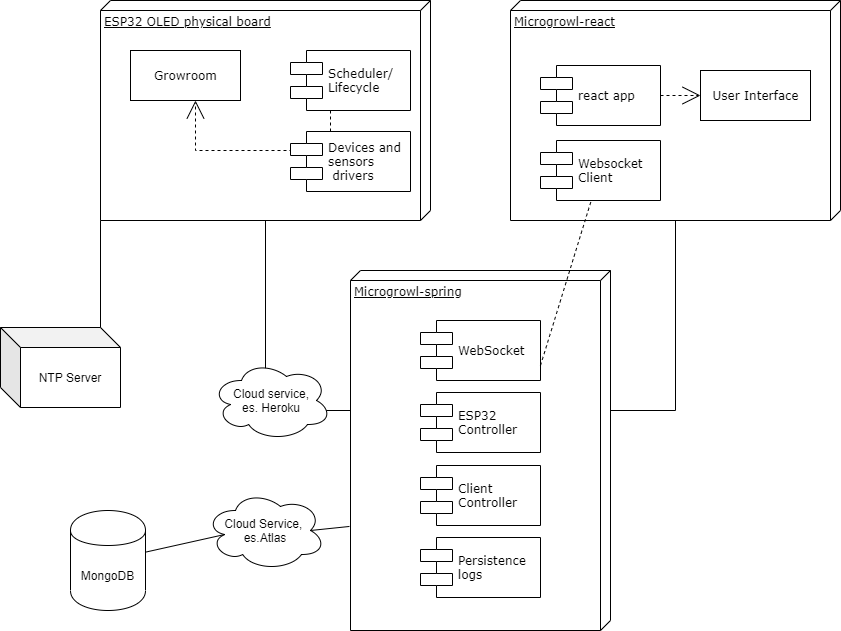

The diagram above was exported from draw.io. Its source (the exported page's mxGraphModel, read from the mxfile embedded in the PNG):
<mxGraphModel dx="1422" dy="745" grid="1" gridSize="10" guides="1" tooltips="1" connect="1" arrows="1" fold="1" page="1" pageScale="1" pageWidth="1100" pageHeight="850" background="#ffffff" math="0" shadow="0">
  <root>
    <mxCell id="0" />
    <mxCell id="1" parent="0" />
    <mxCell id="39150e848f15840c-1" value="ESP32 OLED physical board" style="verticalAlign=top;align=left;spacingTop=8;spacingLeft=2;spacingRight=12;shape=cube;size=10;direction=south;fontStyle=4;html=1;rounded=0;shadow=0;comic=0;labelBackgroundColor=none;strokeWidth=1;fontFamily=Verdana;fontSize=12" parent="1" vertex="1">
      <mxGeometry x="120" y="70" width="330" height="220" as="geometry" />
    </mxCell>
    <mxCell id="39150e848f15840c-2" value="Microgrowl-react" style="verticalAlign=top;align=left;spacingTop=8;spacingLeft=2;spacingRight=12;shape=cube;size=10;direction=south;fontStyle=4;html=1;rounded=0;shadow=0;comic=0;labelBackgroundColor=none;strokeWidth=1;fontFamily=Verdana;fontSize=12" parent="1" vertex="1">
      <mxGeometry x="530" y="70" width="330" height="220" as="geometry" />
    </mxCell>
    <mxCell id="39150e848f15840c-3" value="Microgrowl-spring" style="verticalAlign=top;align=left;spacingTop=8;spacingLeft=2;spacingRight=12;shape=cube;size=10;direction=south;fontStyle=4;html=1;rounded=0;shadow=0;comic=0;labelBackgroundColor=none;strokeWidth=1;fontFamily=Verdana;fontSize=12" parent="1" vertex="1">
      <mxGeometry x="370" y="340" width="260" height="360" as="geometry" />
    </mxCell>
    <mxCell id="39150e848f15840c-4" value="Growroom" style="html=1;rounded=0;shadow=0;comic=0;labelBackgroundColor=none;strokeWidth=1;fontFamily=Verdana;fontSize=12;align=center;" parent="1" vertex="1">
      <mxGeometry x="150" y="120" width="110" height="50" as="geometry" />
    </mxCell>
    <mxCell id="39150e848f15840c-5" value="Scheduler/&lt;br&gt;Lifecycle" style="shape=component;align=left;spacingLeft=36;rounded=0;shadow=0;comic=0;labelBackgroundColor=none;strokeWidth=1;fontFamily=Verdana;fontSize=12;html=1;" parent="1" vertex="1">
      <mxGeometry x="310" y="120" width="120" height="60" as="geometry" />
    </mxCell>
    <mxCell id="39150e848f15840c-7" value="react app" style="shape=component;align=left;spacingLeft=36;rounded=0;shadow=0;comic=0;labelBackgroundColor=none;strokeWidth=1;fontFamily=Verdana;fontSize=12;html=1;" parent="1" vertex="1">
      <mxGeometry x="560" y="135" width="120" height="60" as="geometry" />
    </mxCell>
    <mxCell id="39150e848f15840c-8" value="User Interface" style="html=1;rounded=0;shadow=0;comic=0;labelBackgroundColor=none;strokeWidth=1;fontFamily=Verdana;fontSize=12;align=center;" parent="1" vertex="1">
      <mxGeometry x="720" y="140" width="110" height="50" as="geometry" />
    </mxCell>
    <mxCell id="39150e848f15840c-10" value="ESP32&lt;br&gt;Controller" style="shape=component;align=left;spacingLeft=36;rounded=0;shadow=0;comic=0;labelBackgroundColor=none;strokeWidth=1;fontFamily=Verdana;fontSize=12;html=1;" parent="1" vertex="1">
      <mxGeometry x="440" y="462" width="120" height="60" as="geometry" />
    </mxCell>
    <mxCell id="39150e848f15840c-15" style="edgeStyle=orthogonalEdgeStyle;rounded=0;html=1;labelBackgroundColor=none;startArrow=none;startFill=0;startSize=8;endArrow=open;endFill=0;endSize=16;fontFamily=Verdana;fontSize=12;dashed=1;" parent="1" source="39150e848f15840c-5" target="39150e848f15840c-4" edge="1">
      <mxGeometry relative="1" as="geometry">
        <Array as="points">
          <mxPoint x="350" y="220" />
          <mxPoint x="215" y="220" />
        </Array>
      </mxGeometry>
    </mxCell>
    <mxCell id="39150e848f15840c-16" style="edgeStyle=orthogonalEdgeStyle;rounded=0;html=1;dashed=1;labelBackgroundColor=none;startArrow=none;startFill=0;startSize=8;endArrow=open;endFill=0;endSize=16;fontFamily=Verdana;fontSize=12;" parent="1" source="39150e848f15840c-7" target="39150e848f15840c-8" edge="1">
      <mxGeometry relative="1" as="geometry" />
    </mxCell>
    <mxCell id="39150e848f15840c-17" style="edgeStyle=orthogonalEdgeStyle;rounded=0;html=1;labelBackgroundColor=none;startArrow=none;startFill=0;startSize=8;endArrow=none;endFill=0;endSize=16;fontFamily=Verdana;fontSize=12;" parent="1" source="39150e848f15840c-3" target="39150e848f15840c-2" edge="1">
      <mxGeometry relative="1" as="geometry">
        <Array as="points">
          <mxPoint x="695" y="480" />
        </Array>
      </mxGeometry>
    </mxCell>
    <mxCell id="39150e848f15840c-18" style="edgeStyle=orthogonalEdgeStyle;rounded=0;html=1;labelBackgroundColor=none;startArrow=none;startFill=0;startSize=8;endArrow=none;endFill=0;endSize=16;fontFamily=Verdana;fontSize=12;" parent="1" source="39150e848f15840c-3" target="39150e848f15840c-1" edge="1">
      <mxGeometry relative="1" as="geometry">
        <Array as="points">
          <mxPoint x="285" y="480" />
        </Array>
      </mxGeometry>
    </mxCell>
    <mxCell id="ODyyh3FawnDtJHMhlLrQ-1" value="Client&lt;br&gt;Controller" style="shape=component;align=left;spacingLeft=36;rounded=0;shadow=0;comic=0;labelBackgroundColor=none;strokeWidth=1;fontFamily=Verdana;fontSize=12;html=1;" parent="1" vertex="1">
      <mxGeometry x="440" y="535" width="120" height="60" as="geometry" />
    </mxCell>
    <mxCell id="ODyyh3FawnDtJHMhlLrQ-2" value="Persistence&lt;br&gt;logs" style="shape=component;align=left;spacingLeft=36;rounded=0;shadow=0;comic=0;labelBackgroundColor=none;strokeWidth=1;fontFamily=Verdana;fontSize=12;html=1;" parent="1" vertex="1">
      <mxGeometry x="440" y="607" width="120" height="60" as="geometry" />
    </mxCell>
    <mxCell id="SgDSaS3B3n2Pm0Yo2a9R-1" value="MongoDB" style="shape=cylinder;whiteSpace=wrap;html=1;boundedLbl=1;backgroundOutline=1;" vertex="1" parent="1">
      <mxGeometry x="90" y="580" width="75" height="100" as="geometry" />
    </mxCell>
    <mxCell id="SgDSaS3B3n2Pm0Yo2a9R-6" value="NTP Server" style="shape=cube;whiteSpace=wrap;html=1;boundedLbl=1;backgroundOutline=1;darkOpacity=0.05;darkOpacity2=0.1;" vertex="1" parent="1">
      <mxGeometry x="20" y="397" width="120" height="80" as="geometry" />
    </mxCell>
    <mxCell id="SgDSaS3B3n2Pm0Yo2a9R-7" value="" style="endArrow=none;html=1;exitX=0;exitY=0;exitDx=100;exitDy=0;exitPerimeter=0;entryX=1;entryY=1;entryDx=0;entryDy=0;entryPerimeter=0;" edge="1" parent="1" source="SgDSaS3B3n2Pm0Yo2a9R-6" target="39150e848f15840c-1">
      <mxGeometry width="50" height="50" relative="1" as="geometry">
        <mxPoint x="520" y="410" as="sourcePoint" />
        <mxPoint x="570" y="360" as="targetPoint" />
      </mxGeometry>
    </mxCell>
    <mxCell id="SgDSaS3B3n2Pm0Yo2a9R-8" value="Cloud service,&lt;br&gt;es. Heroku" style="ellipse;shape=cloud;whiteSpace=wrap;html=1;" vertex="1" parent="1">
      <mxGeometry x="231" y="430" width="120" height="80" as="geometry" />
    </mxCell>
    <mxCell id="SgDSaS3B3n2Pm0Yo2a9R-10" value="Devices and &lt;br&gt;sensors&lt;br&gt;&amp;nbsp;drivers" style="shape=component;align=left;spacingLeft=36;rounded=0;shadow=0;comic=0;labelBackgroundColor=none;strokeWidth=1;fontFamily=Verdana;fontSize=12;html=1;" vertex="1" parent="1">
      <mxGeometry x="310" y="201" width="120" height="60" as="geometry" />
    </mxCell>
    <mxCell id="SgDSaS3B3n2Pm0Yo2a9R-11" value="WebSocket" style="shape=component;align=left;spacingLeft=36;rounded=0;shadow=0;comic=0;labelBackgroundColor=none;strokeWidth=1;fontFamily=Verdana;fontSize=12;html=1;" vertex="1" parent="1">
      <mxGeometry x="440" y="390" width="120" height="60" as="geometry" />
    </mxCell>
    <mxCell id="SgDSaS3B3n2Pm0Yo2a9R-12" value="Websocket&lt;br&gt;Client" style="shape=component;align=left;spacingLeft=36;rounded=0;shadow=0;comic=0;labelBackgroundColor=none;strokeWidth=1;fontFamily=Verdana;fontSize=12;html=1;" vertex="1" parent="1">
      <mxGeometry x="560" y="210" width="120" height="60" as="geometry" />
    </mxCell>
    <mxCell id="SgDSaS3B3n2Pm0Yo2a9R-13" value="" style="endArrow=none;dashed=1;html=1;exitX=1;exitY=0.75;exitDx=0;exitDy=0;" edge="1" parent="1" source="SgDSaS3B3n2Pm0Yo2a9R-11" target="SgDSaS3B3n2Pm0Yo2a9R-12">
      <mxGeometry width="50" height="50" relative="1" as="geometry">
        <mxPoint x="520" y="410" as="sourcePoint" />
        <mxPoint x="570" y="360" as="targetPoint" />
      </mxGeometry>
    </mxCell>
    <mxCell id="SgDSaS3B3n2Pm0Yo2a9R-14" value="" style="endArrow=none;html=1;entryX=0.711;entryY=1.004;entryDx=0;entryDy=0;entryPerimeter=0;exitX=0.875;exitY=0.5;exitDx=0;exitDy=0;exitPerimeter=0;" edge="1" parent="1" source="SgDSaS3B3n2Pm0Yo2a9R-9" target="39150e848f15840c-3">
      <mxGeometry width="50" height="50" relative="1" as="geometry">
        <mxPoint x="170" y="600" as="sourcePoint" />
        <mxPoint x="560" y="380" as="targetPoint" />
      </mxGeometry>
    </mxCell>
    <mxCell id="SgDSaS3B3n2Pm0Yo2a9R-9" value="Cloud Service,&amp;nbsp;&lt;br&gt;es.Atlas" style="ellipse;shape=cloud;whiteSpace=wrap;html=1;" vertex="1" parent="1">
      <mxGeometry x="225" y="560" width="120" height="80" as="geometry" />
    </mxCell>
    <mxCell id="SgDSaS3B3n2Pm0Yo2a9R-16" value="" style="endArrow=none;html=1;entryX=0.16;entryY=0.55;entryDx=0;entryDy=0;entryPerimeter=0;" edge="1" parent="1" source="SgDSaS3B3n2Pm0Yo2a9R-1" target="SgDSaS3B3n2Pm0Yo2a9R-9">
      <mxGeometry width="50" height="50" relative="1" as="geometry">
        <mxPoint x="165" y="624.7134100886276" as="sourcePoint" />
        <mxPoint x="368.96000000000004" y="595.96" as="targetPoint" />
      </mxGeometry>
    </mxCell>
  </root>
</mxGraphModel>